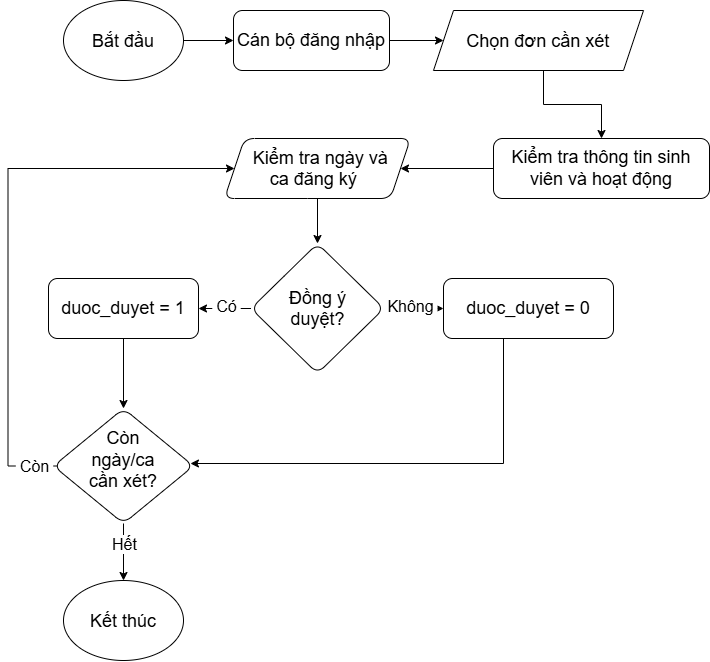

The diagram above was exported from draw.io. Its source (the exported page's mxGraphModel, read from the mxfile embedded in the PNG):
<mxGraphModel dx="2141" dy="573" grid="1" gridSize="10" guides="1" tooltips="1" connect="1" arrows="1" fold="1" page="1" pageScale="1" pageWidth="827" pageHeight="1169" math="0" shadow="0">
  <root>
    <mxCell id="0" />
    <mxCell id="1" parent="0" />
    <mxCell id="67FM_VwG8B1D8XVFT6Ey-5" edge="1" parent="1" source="67FM_VwG8B1D8XVFT6Ey-1" style="edgeStyle=orthogonalEdgeStyle;rounded=0;orthogonalLoop=1;jettySize=auto;html=1;defaultLabelBackgroundColor=page;labelPadding=0 4;" target="67FM_VwG8B1D8XVFT6Ey-4" value="">
      <mxGeometry relative="1" as="geometry" />
    </mxCell>
    <mxCell id="67FM_VwG8B1D8XVFT6Ey-1" parent="1" style="ellipse;whiteSpace=wrap;html=1;shapeInside=1;" value="&lt;font style=&quot;font-size: 18px;&quot;&gt;Bắt đầu&lt;/font&gt;" vertex="1">
      <mxGeometry height="80" width="120" x="-350" y="30" as="geometry" />
    </mxCell>
    <mxCell id="67FM_VwG8B1D8XVFT6Ey-7" edge="1" parent="1" source="67FM_VwG8B1D8XVFT6Ey-4" style="edgeStyle=orthogonalEdgeStyle;rounded=0;orthogonalLoop=1;jettySize=auto;html=1;defaultLabelBackgroundColor=page;labelPadding=0 4;" target="67FM_VwG8B1D8XVFT6Ey-6">
      <mxGeometry relative="1" as="geometry" />
    </mxCell>
    <mxCell id="67FM_VwG8B1D8XVFT6Ey-4" parent="1" style="rounded=1;whiteSpace=wrap;html=1;" value="&lt;font style=&quot;font-size: 18px;&quot;&gt;Cán bộ đăng nhập&lt;/font&gt;" vertex="1">
      <mxGeometry height="60" width="156" x="-180" y="40" as="geometry" />
    </mxCell>
    <mxCell id="67FM_VwG8B1D8XVFT6Ey-10" edge="1" parent="1" source="67FM_VwG8B1D8XVFT6Ey-6" style="edgeStyle=orthogonalEdgeStyle;rounded=0;orthogonalLoop=1;jettySize=auto;html=1;defaultLabelBackgroundColor=page;labelPadding=0 4;" target="67FM_VwG8B1D8XVFT6Ey-9" value="">
      <mxGeometry relative="1" x="-0.0317" as="geometry">
        <Array as="points">
          <mxPoint x="130" y="134" />
          <mxPoint x="188" y="134" />
        </Array>
      </mxGeometry>
    </mxCell>
    <mxCell id="67FM_VwG8B1D8XVFT6Ey-6" parent="1" style="shape=parallelogram;perimeter=parallelogramPerimeter;whiteSpace=wrap;html=1;shapeInside=1;fixedSize=1;" value="&lt;font style=&quot;font-size: 18px;&quot;&gt;Chọn đơn cần xét&lt;/font&gt;" vertex="1">
      <mxGeometry height="60" width="210" x="20" y="40" as="geometry" />
    </mxCell>
    <mxCell id="67FM_VwG8B1D8XVFT6Ey-25" edge="1" parent="1" source="67FM_VwG8B1D8XVFT6Ey-9" style="edgeStyle=orthogonalEdgeStyle;rounded=0;orthogonalLoop=1;jettySize=auto;html=1;defaultLabelBackgroundColor=page;labelPadding=0 4;" target="67FM_VwG8B1D8XVFT6Ey-11">
      <mxGeometry relative="1" as="geometry" />
    </mxCell>
    <mxCell id="67FM_VwG8B1D8XVFT6Ey-9" parent="1" style="rounded=1;whiteSpace=wrap;html=1;" value="&lt;font style=&quot;font-size: 18px;&quot;&gt;Kiểm tra thông tin sinh viên và hoạt động&lt;/font&gt;" vertex="1">
      <mxGeometry height="60" width="216" x="80" y="168" as="geometry" />
    </mxCell>
    <mxCell id="67FM_VwG8B1D8XVFT6Ey-14" edge="1" parent="1" source="67FM_VwG8B1D8XVFT6Ey-11" style="edgeStyle=orthogonalEdgeStyle;rounded=0;orthogonalLoop=1;jettySize=auto;html=1;defaultLabelBackgroundColor=page;labelPadding=0 4;" target="67FM_VwG8B1D8XVFT6Ey-13" value="">
      <mxGeometry relative="1" as="geometry" />
    </mxCell>
    <mxCell id="67FM_VwG8B1D8XVFT6Ey-11" parent="1" style="shape=parallelogram;perimeter=parallelogramPerimeter;whiteSpace=wrap;html=1;shapeInside=1;fixedSize=1;rounded=1;" value="&lt;font style=&quot;font-size: 18px;&quot;&gt;Kiểm tra ngày và ca đăng ký&lt;/font&gt;" vertex="1">
      <mxGeometry height="60" width="186" x="-189" y="168" as="geometry" />
    </mxCell>
    <mxCell id="67FM_VwG8B1D8XVFT6Ey-16" edge="1" parent="1" source="67FM_VwG8B1D8XVFT6Ey-13" style="edgeStyle=orthogonalEdgeStyle;rounded=0;orthogonalLoop=1;jettySize=auto;html=1;defaultLabelBackgroundColor=page;labelPadding=0 4;fontSize=16;" target="67FM_VwG8B1D8XVFT6Ey-15" value="">
      <mxGeometry relative="1" as="geometry" />
    </mxCell>
    <mxCell id="67FM_VwG8B1D8XVFT6Ey-26" connectable="0" parent="67FM_VwG8B1D8XVFT6Ey-16" style="edgeLabel;html=1;align=center;verticalAlign=middle;resizable=0;points=[];inheritText=1;fontSize=16;defaultLabelBackgroundColor=page;labelPadding=0 4;" value="Có" vertex="1">
      <mxGeometry relative="1" x="-0.0396" y="-2" as="geometry">
        <mxPoint as="offset" />
      </mxGeometry>
    </mxCell>
    <mxCell id="67FM_VwG8B1D8XVFT6Ey-18" edge="1" parent="1" source="67FM_VwG8B1D8XVFT6Ey-13" style="edgeStyle=orthogonalEdgeStyle;rounded=0;orthogonalLoop=1;jettySize=auto;html=1;defaultLabelBackgroundColor=page;labelPadding=0 4;fontSize=16;" target="67FM_VwG8B1D8XVFT6Ey-17" value="">
      <mxGeometry relative="1" as="geometry" />
    </mxCell>
    <mxCell id="67FM_VwG8B1D8XVFT6Ey-27" connectable="0" parent="67FM_VwG8B1D8XVFT6Ey-18" style="edgeLabel;html=1;align=center;verticalAlign=middle;resizable=0;points=[];inheritText=1;fontSize=16;defaultLabelBackgroundColor=page;labelPadding=0 4;" value="Không" vertex="1">
      <mxGeometry relative="1" x="-0.1261" y="3" as="geometry">
        <mxPoint as="offset" />
      </mxGeometry>
    </mxCell>
    <mxCell id="67FM_VwG8B1D8XVFT6Ey-13" parent="1" style="rhombus;whiteSpace=wrap;html=1;shapeInside=1;rounded=1;" value="&lt;font style=&quot;font-size: 18px;&quot;&gt;Đồng ý duyệt?&lt;/font&gt;" vertex="1">
      <mxGeometry height="130" width="133" x="-162.5" y="273" as="geometry" />
    </mxCell>
    <mxCell id="67FM_VwG8B1D8XVFT6Ey-20" edge="1" parent="1" source="67FM_VwG8B1D8XVFT6Ey-15" style="edgeStyle=orthogonalEdgeStyle;rounded=0;orthogonalLoop=1;jettySize=auto;html=1;defaultLabelBackgroundColor=page;labelPadding=0 4;" target="67FM_VwG8B1D8XVFT6Ey-19" value="">
      <mxGeometry relative="1" as="geometry" />
    </mxCell>
    <mxCell id="67FM_VwG8B1D8XVFT6Ey-15" parent="1" style="rounded=1;whiteSpace=wrap;html=1;" value="&lt;font style=&quot;font-size: 18px;&quot;&gt;duoc_duyet = 1&lt;/font&gt;" vertex="1">
      <mxGeometry height="60" width="150" x="-365" y="308" as="geometry" />
    </mxCell>
    <mxCell id="67FM_VwG8B1D8XVFT6Ey-21" edge="1" parent="1" source="67FM_VwG8B1D8XVFT6Ey-17" style="edgeStyle=orthogonalEdgeStyle;rounded=0;orthogonalLoop=1;jettySize=auto;html=1;defaultLabelBackgroundColor=page;labelPadding=0 4;" target="67FM_VwG8B1D8XVFT6Ey-19">
      <mxGeometry relative="1" as="geometry">
        <Array as="points">
          <mxPoint x="90" y="493" />
        </Array>
      </mxGeometry>
    </mxCell>
    <mxCell id="67FM_VwG8B1D8XVFT6Ey-17" parent="1" style="rounded=1;whiteSpace=wrap;html=1;" value="&lt;font style=&quot;font-size: 18px;&quot;&gt;duoc_duyet = 0&lt;/font&gt;" vertex="1">
      <mxGeometry height="60" width="170" x="30" y="308" as="geometry" />
    </mxCell>
    <mxCell id="67FM_VwG8B1D8XVFT6Ey-22" edge="1" parent="1" style="edgeStyle=orthogonalEdgeStyle;rounded=0;orthogonalLoop=1;jettySize=auto;html=1;defaultLabelBackgroundColor=page;labelPadding=0 4;fontSize=16;" target="67FM_VwG8B1D8XVFT6Ey-11">
      <mxGeometry relative="1" x="0.007" as="geometry">
        <Array as="points">
          <mxPoint x="-405.5" y="495.5" />
          <mxPoint x="-405.5" y="198" />
        </Array>
        <mxPoint x="-355.5" y="495.5" as="sourcePoint" />
        <mxPoint x="-174.5" y="198" as="targetPoint" />
      </mxGeometry>
    </mxCell>
    <mxCell id="67FM_VwG8B1D8XVFT6Ey-29" connectable="0" parent="67FM_VwG8B1D8XVFT6Ey-22" style="edgeLabel;html=1;align=center;verticalAlign=middle;resizable=0;points=[];inheritText=1;fontSize=16;defaultLabelBackgroundColor=page;labelPadding=0 4;" value="Còn" vertex="1">
      <mxGeometry relative="1" x="-0.9024" y="-2" as="geometry">
        <mxPoint x="4" y="2" as="offset" />
      </mxGeometry>
    </mxCell>
    <mxCell id="67FM_VwG8B1D8XVFT6Ey-24" edge="1" parent="1" source="67FM_VwG8B1D8XVFT6Ey-19" style="edgeStyle=orthogonalEdgeStyle;rounded=0;orthogonalLoop=1;jettySize=auto;html=1;defaultLabelBackgroundColor=page;labelPadding=0 4;fontSize=16;" target="67FM_VwG8B1D8XVFT6Ey-23">
      <mxGeometry relative="1" as="geometry" />
    </mxCell>
    <mxCell id="67FM_VwG8B1D8XVFT6Ey-28" connectable="0" parent="67FM_VwG8B1D8XVFT6Ey-24" style="edgeLabel;html=1;align=center;verticalAlign=middle;resizable=0;points=[];inheritText=1;fontSize=16;defaultLabelBackgroundColor=page;labelPadding=0 4;" value="Hết" vertex="1">
      <mxGeometry relative="1" x="-0.2982" as="geometry">
        <mxPoint as="offset" />
      </mxGeometry>
    </mxCell>
    <mxCell id="67FM_VwG8B1D8XVFT6Ey-19" parent="1" style="rhombus;whiteSpace=wrap;html=1;shapeInside=1;rounded=1;" value="&lt;font style=&quot;font-size: 18px;&quot;&gt;Còn ngày/ca cần xét?&lt;/font&gt;" vertex="1">
      <mxGeometry height="115" width="140" x="-360" y="438" as="geometry" />
    </mxCell>
    <mxCell id="67FM_VwG8B1D8XVFT6Ey-23" parent="1" style="ellipse;whiteSpace=wrap;html=1;shapeInside=1;" value="&lt;font style=&quot;font-size: 18px;&quot;&gt;Kết thúc&lt;/font&gt;" vertex="1">
      <mxGeometry height="80" width="120" x="-350" y="610" as="geometry" />
    </mxCell>
  </root>
</mxGraphModel>